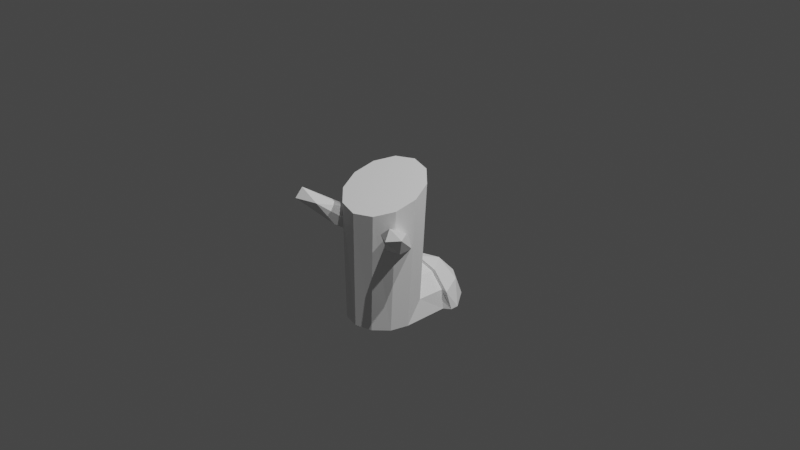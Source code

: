 # Source: SK_Scout.blend  (saved by Blender 2.83.19; exported with 4.5.12 LTS)
import bpy
from mathutils import Matrix  # noqa: F401  (used for matrix-valued properties, if any)

bpy.ops.wm.read_factory_settings(use_empty=True)
scene = bpy.context.scene
scene.name = 'Scene'

# ---- collections
col_collection = bpy.data.collections.new('Collection'); scene.collection.children.link(col_collection)

# ---- world
world_world = bpy.data.worlds.new('World'); scene.world = world_world
world_world.use_nodes = True; world_world.node_tree.nodes.clear()
_N = world_world.node_tree.nodes; _L = world_world.node_tree.links
n0 = _N.new('ShaderNodeOutputWorld'); n0.name = 'World Output'; n0.location = (300, 300)
n1 = _N.new('ShaderNodeBackground'); n1.name = 'Background'; n1.location = (10, 300)
n1.inputs[0].default_value = (0.05088, 0.05088, 0.05088, 1.0)
_L.new(n1.outputs[0], n0.inputs[0])
n0.is_active_output = True
world_world.color = (0.05088, 0.05088, 0.05088)
world_world.use_sun_shadow = False
world_world.sun_shadow_jitter_overblur = 0.0

# ---- cameras
cam_camera = bpy.data.cameras.new('Camera')
cam_camera.clip_end = 100.0
cam_camera.ortho_scale = 7.314

# ---- lights
light_light = bpy.data.lights.new('Light', 'POINT')
light_light.transmission_factor = 0.0
light_light.energy = 1000.0
light_light.shadow_soft_size = 0.1
light_light.shadow_maximum_resolution = 0.006
light_light.use_absolute_resolution = True
light_sun = bpy.data.lights.new('Sun', 'SUN')
light_sun.transmission_factor = 0.0
light_sun.energy = 1.0
light_sun.shadow_soft_size = 0.125

# ---- meshes
me_icosphere_001 = bpy.data.meshes.new('Icosphere.001')
me_icosphere_001.from_pydata([(-0.7236, 0.5257, 0.4472), (0.2764, 0.8506, 0.4472), (0.8944, 0.01086, 0.4472), (0.0, 0.01086, 1.0), (0.9511, 0.1153, 0.0), (-0.4253, 0.01086, 0.8507), (-0.9511, 0.1153, 0.0), (0.9511, 0.309, 0.0), (-0.5878, 0.809, 0.0), (-0.9511, 0.309, 0.0), (0.5878, 0.809, 0.0), (0.0, 0.9398, 0.0), (-0.8506, 0.01086, 0.5257), (-0.2629, 0.809, 0.5257), (0.6882, 0.5, 0.5257), (0.5257, 0.01086, 0.8507), (-0.4253, 0.309, 0.8507), (0.1625, 0.5, 0.8507), (0.7553, 0.0, 0.4596), (0.00328, 0.0, 0.9243), (0.8029, 0.0, 0.0), (-0.3543, 0.0, 0.7988), (-0.7963, 0.0, 0.0), (-0.7119, 0.0, 0.5256), (0.4453, 0.0, 0.7988), (0.7217, -0.6296, 0.4573), (0.00328, -0.278, 0.9262), (0.7946, -1.061, 0.0), (-0.3758, -0.3707, 0.7972), (-0.7946, -1.061, 0.0), (-0.7, -0.6296, 0.4903), (0.4213, -0.3707, 0.7972), (0.0034, -0.1163, 3.368), (0.4733, -0.2329, 3.321), (0.8173, -0.5517, 3.191), (0.9432, -0.9871, 3.015), (0.6882, -1.458, 0.0), (0.8173, -1.423, 2.838), (0.3973, -1.749, 0.0), (0.4733, -1.741, 2.709), (1.139e-07, -1.855, 0.0), (0.0034, -1.858, 2.661), (-0.3973, -1.749, 0.0), (-0.4665, -1.741, 2.709), (-0.6882, -1.458, 0.0), (-0.8105, -1.423, 2.838), (-0.9364, -0.9871, 3.015), (-0.8105, -0.5517, 3.191), (-0.4665, -0.2329, 3.321), (1.06, -1.546, 2.007), (1.387, -1.803, 2.522), (1.39, -2.245, 2.661), (0.8193, -1.673, 2.051), (0.4641, -0.8771, 1.536), (0.8151, -0.9578, 1.827), (1.349, -2.089, 2.884), (0.9976, -2.008, 2.593), (0.4254, -1.163, 1.898), (0.4228, -0.7212, 1.76), (0.9933, -1.294, 2.369), (0.7525, -1.42, 2.413), (-1.06, -1.546, 2.007), (-1.387, -1.803, 2.522), (-1.39, -2.245, 2.661), (-0.8193, -1.673, 2.051), (-0.4641, -0.8771, 1.536), (-0.8151, -0.9578, 1.827), (-1.349, -2.089, 2.884), (-0.9976, -2.008, 2.593), (-0.4254, -1.163, 1.898), (-0.4228, -0.7212, 1.76), (-0.9933, -1.294, 2.369), (-0.7525, -1.42, 2.413)], [], [(0, 12, 16), (1, 13, 17), (2, 14, 15), (15, 17, 3), (15, 14, 17), (14, 1, 17), (17, 16, 3), (17, 13, 16), (13, 0, 16), (16, 5, 3), (16, 12, 5), (7, 14, 2), (7, 10, 14), (10, 1, 14), (11, 13, 1), (11, 8, 13), (8, 0, 13), (9, 12, 0), (9, 6, 12), (10, 11, 1), (8, 9, 0), (2, 4, 7), (9, 8, 6), (8, 11, 6), (7, 4, 10), (11, 10, 4), (6, 11, 4), (12, 6, 22, 23), (3, 5, 21, 19), (4, 2, 18, 20), (5, 12, 23, 21), (6, 4, 20, 22), (15, 3, 19, 24), (2, 15, 24, 18), (19, 21, 28, 26), (21, 23, 30, 28), (18, 24, 31, 25), (22, 20, 27, 29), (20, 18, 25, 27), (23, 22, 29, 30), (24, 19, 26, 31), (26, 32, 33, 31), (31, 33, 34, 25), (25, 34, 35, 27), (27, 35, 37, 36), (36, 37, 39, 38), (38, 39, 41, 40), (40, 41, 43, 42), (42, 43, 45, 44), (44, 45, 46, 29), (29, 46, 47, 30), (33, 32, 48, 47, 46, 45, 43, 41, 39, 37, 35, 34), (30, 47, 48, 28), (28, 48, 32, 26), (44, 29, 42), (29, 40, 42), (29, 27, 40), (36, 38, 27), (27, 38, 40), (49, 50, 51), (50, 49, 54), (49, 51, 52), (49, 52, 53), (49, 53, 54), (50, 54, 59), (51, 50, 55), (52, 51, 56), (53, 52, 57), (54, 53, 58), (50, 59, 55), (51, 55, 56), (52, 56, 57), (53, 57, 58), (54, 58, 59), (55, 59, 60), (56, 55, 60), (57, 56, 60), (58, 57, 60), (59, 58, 60), (61, 62, 63), (62, 61, 66), (61, 63, 64), (61, 64, 65), (61, 65, 66), (62, 66, 71), (63, 62, 67), (64, 63, 68), (65, 64, 69), (66, 65, 70), (62, 71, 67), (63, 67, 68), (64, 68, 69), (65, 69, 70), (66, 70, 71), (67, 71, 72), (68, 67, 72), (69, 68, 72), (70, 69, 72), (71, 70, 72)])
_uv = me_icosphere_001.uv_layers.new(name='UVMap')
_uv.uv.foreach_set('vector', [0.2727, 0.3149, 0.1818, 0.3149, 0.2273, 0.3937, 0.4545, 0.3149, 0.3636, 0.3149, 0.4091, 0.3937, 0.6364, 0.3149, 0.5455, 0.3149, 0.5909, 0.3937, 0.5909, 0.3937, 0.5, 0.3937, 0.5455, 0.4724, 0.5909, 0.3937, 0.5455, 0.3149, 0.5, 0.3937, 0.5455, 0.3149, 0.4545, 0.3149, 0.5, 0.3937, 0.4091, 0.3937, 0.3182, 0.3937, 0.3636, 0.4724, 0.4091, 0.3937, 0.3636, 0.3149, 0.3182, 0.3937, 0.3636, 0.3149, 0.2727, 0.3149, 0.3182, 0.3937, 0.2273, 0.3937, 0.1818, 0.3937, 0.1818, 0.4724, 0.2273, 0.3937, 0.1818, 0.3149, 0.1818, 0.3937, 0.5909, 0.2362, 0.5455, 0.3149, 0.6364, 0.3149, 0.5909, 0.2362, 0.5, 0.2362, 0.5455, 0.3149, 0.5, 0.2362, 0.4545, 0.3149, 0.5455, 0.3149, 0.4091, 0.2362, 0.3636, 0.3149, 0.4545, 0.3149, 0.4091, 0.2362, 0.3182, 0.2362, 0.3636, 0.3149, 0.3182, 0.2362, 0.2727, 0.3149, 0.3636, 0.3149, 0.2273, 0.2362, 0.1818, 0.3149, 0.2727, 0.3149, 0.2273, 0.2362, 0.1818, 0.2362, 0.1818, 0.3149, 0.5, 0.2362, 0.4091, 0.2362, 0.4545, 0.3149, 0.3182, 0.2362, 0.2273, 0.2362, 0.2727, 0.3149, 0.6364, 0.3149, 0.6364, 0.2362, 0.5909, 0.2362, 0.2273, 0.2362, 0.3182, 0.2362, 0.1818, 0.2362, 0.3182, 0.2362, 0.4091, 0.2362, 0.1818, 0.2362, 0.5909, 0.2362, 0.6364, 0.2362, 0.5, 0.2362, 0.4091, 0.2362, 0.5, 0.2362, 0.6364, 0.2362, 0.1818, 0.2362, 0.4091, 0.2362, 0.6364, 0.2362, 0.1818, 0.3149, 0.1818, 0.2362, 0.1818, 0.2362, 0.1818, 0.3149, 0.1818, 0.4724, 0.1818, 0.3937, 0.1818, 0.3937, 0.1818, 0.4724, 0.6364, 0.2362, 0.6364, 0.3149, 0.6364, 0.3149, 0.6364, 0.2362, 0.1818, 0.3937, 0.1818, 0.3149, 0.1818, 0.3149, 0.1818, 0.3937, 0.1818, 0.2362, 0.6364, 0.2362, 0.6364, 0.2362, 0.1818, 0.2362, 0.5909, 0.3937, 0.5455, 0.4724, 0.5455, 0.4724, 0.5909, 0.3937, 0.6364, 0.3149, 0.5909, 0.3937, 0.5909, 0.3937, 0.6364, 0.3149, 0.1818, 0.4724, 0.1818, 0.3937, 0.1818, 0.3937, 0.1818, 0.4724, 0.1818, 0.3937, 0.1818, 0.3149, 0.1818, 0.3149, 0.1818, 0.3937, 0.6364, 0.3149, 0.5909, 0.3937, 0.5909, 0.3937, 0.6364, 0.3149, 0.1818, 0.2362, 0.6364, 0.2362, 0.6364, 0.2362, 0.1818, 0.2362, 0.6364, 0.2362, 0.6364, 0.3149, 0.6364, 0.3149, 0.6364, 0.2362, 0.1818, 0.3149, 0.1818, 0.2362, 0.1818, 0.2362, 0.1818, 0.3149, 0.5909, 0.3937, 0.5455, 0.4724, 0.5455, 0.4724, 0.5909, 0.3937, 1.0, 0.5, 1.0, 1.0, 0.9167, 1.0, 0.9167, 0.5, 0.9167, 0.5, 0.9167, 1.0, 0.8333, 1.0, 0.8333, 0.5, 0.8333, 0.5, 0.8333, 1.0, 0.75, 1.0, 0.75, 0.5, 0.75, 0.5, 0.75, 1.0, 0.6667, 1.0, 0.6667, 0.5, 0.6667, 0.5, 0.6667, 1.0, 0.5833, 1.0, 0.5833, 0.5, 0.5833, 0.5, 0.5833, 1.0, 0.5, 1.0, 0.5, 0.5, 0.5, 0.5, 0.5, 1.0, 0.4167, 1.0, 0.4167, 0.5, 0.4167, 0.5, 0.4167, 1.0, 0.3333, 1.0, 0.3333, 0.5, 0.3333, 0.5, 0.3333, 1.0, 0.25, 1.0, 0.25, 0.5, 0.25, 0.5, 0.25, 1.0, 0.1667, 1.0, 0.1667, 0.5, 0.37, 0.4578, 0.25, 0.49, 0.13, 0.4578, 0.04215, 0.37, 0.01, 0.25, 0.04215, 0.13, 0.13, 0.04215, 0.25, 0.01, 0.37, 0.04215, 0.4578, 0.13, 0.49, 0.25, 0.4578, 0.37, 0.1667, 0.5, 0.1667, 1.0, 0.08333, 1.0, 0.08333, 0.5, 0.08333, 0.5, 0.08333, 1.0, 7.451e-08, 1.0, 7.451e-08, 0.5, 0.3333, 0.5, 0.25, 0.5, 0.4167, 0.5, 0.25, 0.5, 0.5, 0.5, 0.4167, 0.5, 0.25, 0.5, 0.6364, 0.2362, 0.5, 0.5, 0.6667, 0.5, 0.5833, 0.5, 0.75, 0.5, 0.75, 0.5, 0.5833, 0.5, 0.5, 0.5, 0.8182, 0.0, 0.7273, 0.1575, 0.9091, 0.1575, 0.7273, 0.1575, 0.6364, 0.0, 0.5455, 0.1575, 0.09091, 0.0, 0.0, 0.1575, 0.1818, 0.1575, 0.2727, 0.0, 0.1818, 0.1575, 0.3636, 0.1575, 0.4545, 0.0, 0.3636, 0.1575, 0.5455, 0.1575, 0.7273, 0.1575, 0.5455, 0.1575, 0.6364, 0.3149, 0.9091, 0.1575, 0.7273, 0.1575, 0.8182, 0.3149, 0.1818, 0.1575, 0.0, 0.1575, 0.09091, 0.3149, 0.3636, 0.1575, 0.1818, 0.1575, 0.2727, 0.3149, 0.5455, 0.1575, 0.3636, 0.1575, 0.4545, 0.3149, 0.7273, 0.1575, 0.6364, 0.3149, 0.8182, 0.3149, 0.9091, 0.1575, 0.8182, 0.3149, 1.0, 0.3149, 0.1818, 0.1575, 0.09091, 0.3149, 0.2727, 0.3149, 0.3636, 0.1575, 0.2727, 0.3149, 0.4545, 0.3149, 0.5455, 0.1575, 0.4545, 0.3149, 0.6364, 0.3149, 0.8182, 0.3149, 0.6364, 0.3149, 0.7273, 0.4724, 1.0, 0.3149, 0.8182, 0.3149, 0.9091, 0.4724, 0.2727, 0.3149, 0.09091, 0.3149, 0.1818, 0.4724, 0.4545, 0.3149, 0.2727, 0.3149, 0.3636, 0.4724, 0.6364, 0.3149, 0.4545, 0.3149, 0.5455, 0.4724, 0.8182, 0.0, 0.7273, 0.1575, 0.9091, 0.1575, 0.7273, 0.1575, 0.6364, 0.0, 0.5455, 0.1575, 0.09091, 0.0, 0.0, 0.1575, 0.1818, 0.1575, 0.2727, 0.0, 0.1818, 0.1575, 0.3636, 0.1575, 0.4545, 0.0, 0.3636, 0.1575, 0.5455, 0.1575, 0.7273, 0.1575, 0.5455, 0.1575, 0.6364, 0.3149, 0.9091, 0.1575, 0.7273, 0.1575, 0.8182, 0.3149, 0.1818, 0.1575, 0.0, 0.1575, 0.09091, 0.3149, 0.3636, 0.1575, 0.1818, 0.1575, 0.2727, 0.3149, 0.5455, 0.1575, 0.3636, 0.1575, 0.4545, 0.3149, 0.7273, 0.1575, 0.6364, 0.3149, 0.8182, 0.3149, 0.9091, 0.1575, 0.8182, 0.3149, 1.0, 0.3149, 0.1818, 0.1575, 0.09091, 0.3149, 0.2727, 0.3149, 0.3636, 0.1575, 0.2727, 0.3149, 0.4545, 0.3149, 0.5455, 0.1575, 0.4545, 0.3149, 0.6364, 0.3149, 0.8182, 0.3149, 0.6364, 0.3149, 0.7273, 0.4724, 1.0, 0.3149, 0.8182, 0.3149, 0.9091, 0.4724, 0.2727, 0.3149, 0.09091, 0.3149, 0.1818, 0.4724, 0.4545, 0.3149, 0.2727, 0.3149, 0.3636, 0.4724, 0.6364, 0.3149, 0.4545, 0.3149, 0.5455, 0.4724])
me_icosphere_001.use_remesh_fix_poles = True
me_icosphere_001.use_remesh_preserve_attributes = False
me_icosphere_001.use_mirror_vertex_groups = False
me_icosphere_001.update()
arm_armature = bpy.data.armatures.new('Armature')  # bones are not reproduced

# ---- objects
ob_light = bpy.data.objects.new('Light', light_light)
ob_camera = bpy.data.objects.new('Camera', cam_camera)
ob_icosphere = bpy.data.objects.new('Icosphere', me_icosphere_001)
ob_sun = bpy.data.objects.new('Sun', light_sun)
ob_scout_armature = bpy.data.objects.new('Scout Armature', arm_armature)

# ---- transforms, parenting, visibility, modifiers, constraints
ob_light.location = (4.076, 1.005, 5.904)
ob_light.rotation_euler = (0.6503, 0.05522, 1.866)
ob_light.lock_rotations_4d = False
ob_light.empty_display_type = 'ARROWS'
ob_light.color = (0.0, 0.0, 0.0, 0.0)
ob_light.lineart.crease_threshold = 0.0
ob_camera.location = (7.359, -6.926, 4.958)
ob_camera.rotation_euler = (1.109, 0.0, 0.8149)
ob_camera.lock_rotations_4d = False
ob_camera.empty_display_type = 'ARROWS'
ob_camera.color = (0.0, 0.0, 0.0, 0.0)
ob_camera.display_type = 'WIRE'
ob_camera.lineart.crease_threshold = 0.0
ob_icosphere.parent = ob_scout_armature
ob_icosphere.matrix_parent_inverse = Matrix(((1.0, -0.0, 0.0, -0.0), (-0.0, 1.0, -0.0, 0.0), (0.0, -0.0, 1.0, 0.6931), (-0.0, 0.0, -0.0, 1.0)))
ob_icosphere.location = (-0.000154, 0.2683, -1.0)
ob_icosphere.scale = (0.4749, 0.4749, 0.4749)
ob_icosphere.lineart.crease_threshold = 0.0
_vg = ob_icosphere.vertex_groups.new(name='Bone')
for _i, _w in zip([0, 1, 2, 3, 4, 5, 6, 7, 8, 9, 10, 11, 12, 13, 14, 15, 16, 17, 18, 19, 20, 21, 22, 23, 24, 25, 26, 27, 28, 29, 30, 31, 32, 33, 34, 35, 36, 37, 38, 39, 40, 41, 42, 43, 44, 45, 46, 47, 48, 49, 50, 51, 52, 53, 54, 55, 56, 57, 58, 59, 60, 61, 62, 63, 64, 65, 66, 67, 68, 69, 70, 71, 72], [1.0, 1.0, 1.0, 1.0, 1.0, 1.0, 1.0, 1.0, 1.0, 1.0, 1.0, 1.0, 1.0, 1.0, 1.0, 1.0, 1.0, 1.0, 1.0, 1.0, 1.0, 1.0, 1.0, 1.0, 1.0, 1.0, 1.0, 1.0, 1.0, 1.0, 1.0, 1.0, 1.0, 1.0, 1.0, 1.0, 1.0, 1.0, 1.0, 1.0, 1.0, 1.0, 1.0, 1.0, 1.0, 1.0, 1.0, 1.0, 1.0, 1.0, 1.0, 1.0, 1.0, 1.0, 1.0, 1.0, 1.0, 1.0, 1.0, 1.0, 1.0, 1.0, 1.0, 1.0, 1.0, 1.0, 1.0, 1.0, 1.0, 1.0, 1.0, 1.0, 1.0]): _vg.add([_i], _w, 'REPLACE')
_m = ob_icosphere.modifiers.new('Armature', 'ARMATURE')
_m.object = ob_scout_armature
ob_sun.location = (0.0, 0.0, 8.806)
ob_sun.rotation_euler = (-0.1478, 0.372, -0.6767)
ob_sun.lineart.crease_threshold = 0.0
ob_scout_armature.location = (0.0, 0.0, -0.6931)
ob_scout_armature.show_in_front = True
ob_scout_armature.lineart.crease_threshold = 0.0

# ---- collection membership
col_collection.objects.link(ob_light)
col_collection.objects.link(ob_camera)
col_collection.objects.link(ob_icosphere)
col_collection.objects.link(ob_sun)
col_collection.objects.link(ob_scout_armature)

# ---- scene / render settings (as saved in the file)
scene.camera = ob_camera
scene.frame_start = 1; scene.frame_end = 24; scene.frame_set(24)
scene.render.engine = 'BLENDER_EEVEE_NEXT'
scene.cycles.use_denoising = False
scene.cycles.samples = 128
scene.cycles.sampling_pattern = 'TABULATED_SOBOL'
scene.cycles.use_adaptive_sampling = False
scene.cycles.use_light_tree = False
scene.view_settings.view_transform = 'Filmic'
bpy.context.view_layer.update()
